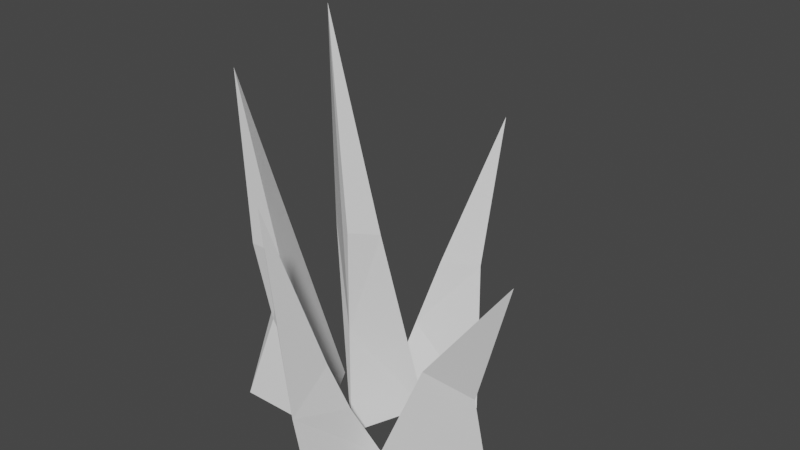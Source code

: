 # Source: Grass.blend  (saved by Blender 2.81.16; exported with 4.5.12 LTS)
import bpy
from mathutils import Matrix  # noqa: F401  (used for matrix-valued properties, if any)

bpy.ops.wm.read_factory_settings(use_empty=True)
scene = bpy.context.scene
scene.name = 'Scene'

# ---- collections
col_collection = bpy.data.collections.new('Collection'); scene.collection.children.link(col_collection)

# ---- world
world_world = bpy.data.worlds.new('World'); scene.world = world_world
world_world.use_nodes = True; world_world.node_tree.nodes.clear()
_N = world_world.node_tree.nodes; _L = world_world.node_tree.links
n0 = _N.new('ShaderNodeOutputWorld'); n0.name = 'World Output'; n0.location = (300, 300)
n1 = _N.new('ShaderNodeBackground'); n1.name = 'Background'; n1.location = (10, 300)
n1.inputs[0].default_value = (0.05088, 0.05088, 0.05088, 1.0)
_L.new(n1.outputs[0], n0.inputs[0])
n0.is_active_output = True
world_world.color = (0.05088, 0.05088, 0.05088)
world_world.use_sun_shadow = False
world_world.sun_shadow_jitter_overblur = 0.0

# ---- meshes
me_cone = bpy.data.meshes.new('Cone')
me_cone.from_pydata([(0.0, 0.35, -1.0), (0.3031, -0.175, -1.0), (-0.3031, -0.175, -1.0), (-0.4409, 0.0, 1.0), (-0.2839, -0.0875, 0.0), (-0.06889, -0.0875, 0.0), (-0.2204, 0.175, 0.0), (-0.2026, -0.04077, -0.5)], [], [(6, 3, 5), (5, 3, 4, 7), (7, 4, 3, 6), (0, 1, 2), (2, 7, 6, 0), (1, 5, 7, 2), (0, 6, 5, 1)])
_uv = me_cone.uv_layers.new(name='UVMap')
_uv.uv.foreach_set('vector', [0.25, 0.37, 0.25, 0.25, 0.3539, 0.19, 0.3539, 0.19, 0.25, 0.25, 0.1461, 0.19, 0.09412, 0.16, 0.09412, 0.16, 0.1461, 0.19, 0.25, 0.25, 0.25, 0.37, 0.75, 0.49, 0.9578, 0.13, 0.5422, 0.13, 0.04215, 0.13, 0.09412, 0.16, 0.25, 0.37, 0.25, 0.49, 0.4578, 0.13, 0.3539, 0.19, 0.09412, 0.16, 0.04215, 0.13, 0.25, 0.49, 0.25, 0.37, 0.3539, 0.19, 0.4578, 0.13])
me_cone.use_remesh_fix_poles = True
me_cone.use_remesh_preserve_attributes = False
me_cone.use_mirror_vertex_groups = False
me_cone.update()
me_cone_001 = bpy.data.meshes.new('Cone.001')
me_cone_001.from_pydata([(0.0, 0.35, -1.0), (0.1858, -0.1833, -1.0), (-0.3442, -0.1779, -1.0), (-0.4409, 0.0, 0.7078), (-0.1212, -0.0912, -0.2922), (-0.01189, -0.1404, -0.6033), (-0.2204, 0.175, -0.1889), (-0.372, -0.0875, -0.5094)], [], [(6, 3, 4, 5), (5, 4, 3, 7), (7, 3, 6), (0, 1, 2), (2, 7, 6, 0), (1, 5, 7, 2), (0, 6, 5, 1)])
_uv = me_cone_001.uv_layers.new(name='UVMap')
_uv.uv.foreach_set('vector', [0.25, 0.37, 0.25, 0.25, 0.3539, 0.19, 0.4059, 0.16, 0.4059, 0.16, 0.3539, 0.19, 0.25, 0.25, 0.1461, 0.19, 0.1461, 0.19, 0.25, 0.25, 0.25, 0.37, 0.75, 0.49, 0.9578, 0.13, 0.5422, 0.13, 0.04215, 0.13, 0.1461, 0.19, 0.25, 0.37, 0.25, 0.49, 0.4578, 0.13, 0.4059, 0.16, 0.1461, 0.19, 0.04215, 0.13, 0.25, 0.49, 0.25, 0.37, 0.4059, 0.16, 0.4578, 0.13])
me_cone_001.use_remesh_fix_poles = True
me_cone_001.use_remesh_preserve_attributes = False
me_cone_001.use_mirror_vertex_groups = False
me_cone_001.update()
me_cone_002 = bpy.data.meshes.new('Cone.002')
me_cone_002.from_pydata([(0.0, 0.35, -1.0), (0.1858, -0.1833, -1.0), (-0.3906, -0.1774, -1.0), (-0.6608, -0.006066, 0.571), (-0.1817, -0.09287, -0.2379), (-0.01189, -0.1404, -0.6033), (-0.2204, 0.175, -0.1889), (-0.372, -0.0875, -0.5094)], [], [(6, 3, 4, 5), (5, 4, 3, 7), (7, 3, 6), (0, 1, 2), (2, 7, 6, 0), (1, 5, 7, 2), (0, 6, 5, 1)])
_uv = me_cone_002.uv_layers.new(name='UVMap')
_uv.uv.foreach_set('vector', [0.25, 0.37, 0.25, 0.25, 0.3539, 0.19, 0.4059, 0.16, 0.4059, 0.16, 0.3539, 0.19, 0.25, 0.25, 0.1461, 0.19, 0.1461, 0.19, 0.25, 0.25, 0.25, 0.37, 0.75, 0.49, 0.9578, 0.13, 0.5422, 0.13, 0.04215, 0.13, 0.1461, 0.19, 0.25, 0.37, 0.25, 0.49, 0.4578, 0.13, 0.4059, 0.16, 0.1461, 0.19, 0.04215, 0.13, 0.25, 0.49, 0.25, 0.37, 0.4059, 0.16, 0.4578, 0.13])
me_cone_002.use_remesh_fix_poles = True
me_cone_002.use_remesh_preserve_attributes = False
me_cone_002.use_mirror_vertex_groups = False
me_cone_002.update()
me_cone_003 = bpy.data.meshes.new('Cone.003')
me_cone_003.from_pydata([(0.0, 0.35, -1.0), (0.1858, -0.1833, -1.0), (-0.3906, -0.1774, -1.0), (-0.6608, -0.006066, 0.3299), (-0.1817, -0.09287, -0.3153), (-0.01189, -0.1404, -0.6807), (-0.2185, 0.1567, -0.2896), (-0.372, -0.0875, -0.5094)], [], [(6, 3, 4, 5), (5, 4, 3, 7), (7, 3, 6), (0, 1, 2), (2, 7, 6, 0), (1, 5, 7, 2), (0, 6, 5, 1)])
_uv = me_cone_003.uv_layers.new(name='UVMap')
_uv.uv.foreach_set('vector', [0.25, 0.37, 0.25, 0.25, 0.3539, 0.19, 0.4059, 0.16, 0.4059, 0.16, 0.3539, 0.19, 0.25, 0.25, 0.1461, 0.19, 0.1461, 0.19, 0.25, 0.25, 0.25, 0.37, 0.75, 0.49, 0.9578, 0.13, 0.5422, 0.13, 0.04215, 0.13, 0.1461, 0.19, 0.25, 0.37, 0.25, 0.49, 0.4578, 0.13, 0.4059, 0.16, 0.1461, 0.19, 0.04215, 0.13, 0.25, 0.49, 0.25, 0.37, 0.4059, 0.16, 0.4578, 0.13])
me_cone_003.use_remesh_fix_poles = True
me_cone_003.use_remesh_preserve_attributes = False
me_cone_003.use_mirror_vertex_groups = False
me_cone_003.update()
me_cone_004 = bpy.data.meshes.new('Cone.004')
me_cone_004.from_pydata([(0.0, 0.35, -1.0), (0.263, -0.0922, -1.0), (-0.2147, -0.1322, -1.0), (-0.1832, 0.1247, 1.017), (-0.1696, -0.03217, 0.01516), (0.01473, -0.04703, -0.02125), (-0.1365, 0.2156, -0.0171), (-0.1689, -0.02446, -0.4935)], [], [(6, 3, 5), (5, 3, 4, 7), (7, 4, 3, 6), (0, 1, 2), (2, 7, 6, 0), (1, 5, 7, 2), (0, 6, 5, 1)])
_uv = me_cone_004.uv_layers.new(name='UVMap')
_uv.uv.foreach_set('vector', [0.25, 0.37, 0.25, 0.25, 0.3539, 0.19, 0.3539, 0.19, 0.25, 0.25, 0.1461, 0.19, 0.09412, 0.16, 0.09412, 0.16, 0.1461, 0.19, 0.25, 0.25, 0.25, 0.37, 0.75, 0.49, 0.9578, 0.13, 0.5422, 0.13, 0.04215, 0.13, 0.09412, 0.16, 0.25, 0.37, 0.25, 0.49, 0.4578, 0.13, 0.3539, 0.19, 0.09412, 0.16, 0.04215, 0.13, 0.25, 0.49, 0.25, 0.37, 0.3539, 0.19, 0.4578, 0.13])
me_cone_004.use_remesh_fix_poles = True
me_cone_004.use_remesh_preserve_attributes = False
me_cone_004.use_mirror_vertex_groups = False
me_cone_004.update()

# ---- objects
ob_cone = bpy.data.objects.new('Cone', me_cone)
ob_cone_001 = bpy.data.objects.new('Cone.001', me_cone_001)
ob_cone_002 = bpy.data.objects.new('Cone.002', me_cone_002)
ob_cone_003 = bpy.data.objects.new('Cone.003', me_cone_003)
ob_cone_004 = bpy.data.objects.new('Cone.004', me_cone_004)

# ---- transforms, parenting, visibility, modifiers, constraints
ob_cone.location = (-0.3034, 0.0, 0.8809)
ob_cone.scale = (0.9289, 0.9289, 0.9289)
ob_cone.lineart.crease_threshold = 0.0
ob_cone_001.location = (0.1632, -0.2572, 0.8809)
ob_cone_001.rotation_euler = (0.0, -0.0, 1.5)
ob_cone_001.scale = (0.9289, 0.9289, 0.9289)
ob_cone_001.lineart.crease_threshold = 0.0
ob_cone_002.location = (0.1632, 0.5472, 0.8809)
ob_cone_002.rotation_euler = (0.0, -0.0, 4.685)
ob_cone_002.scale = (0.9289, 0.9289, 0.9289)
ob_cone_002.lineart.crease_threshold = 0.0
ob_cone_003.location = (0.4456, 0.03506, 0.8809)
ob_cone_003.rotation_euler = (0.0, 0.0, 9.317)
ob_cone_003.scale = (0.9289, 0.9289, 0.9289)
ob_cone_003.lineart.crease_threshold = 0.0
ob_cone_004.location = (0.1277, 0.1101, 1.127)
ob_cone_004.rotation_euler = (0.0, -0.0, 1.12)
ob_cone_004.scale = (0.9289, 0.9289, 1.116)
ob_cone_004.lineart.crease_threshold = 0.0

# ---- collection membership
col_collection.objects.link(ob_cone)
col_collection.objects.link(ob_cone_001)
col_collection.objects.link(ob_cone_002)
col_collection.objects.link(ob_cone_003)
col_collection.objects.link(ob_cone_004)

# ---- scene / render settings (as saved in the file)
scene.frame_start = 1; scene.frame_end = 250; scene.frame_set(1)
scene.render.engine = 'BLENDER_EEVEE_NEXT'
scene.cycles.use_denoising = False
scene.cycles.samples = 128
scene.cycles.sampling_pattern = 'TABULATED_SOBOL'
scene.cycles.use_adaptive_sampling = False
scene.cycles.use_light_tree = False
scene.view_settings.view_transform = 'Filmic'
bpy.context.view_layer.update()

# ---- added for rendering (the .blend has no active camera and no usable light): camera, sun
cam_auto = bpy.data.cameras.new('AutoCamera')
cam_auto.lens = 50.0
cam_auto.sensor_width = 36.0
cam_auto.clip_end = 1000.0
ob_auto_camera = bpy.data.objects.new('AutoCamera', cam_auto)
scene.collection.objects.link(ob_auto_camera)
ob_auto_camera.location = (3.37571, -3.5903, 3.66291)
ob_auto_camera.rotation_euler = (1.09748, -7.21219e-08, 0.694738)
scene.camera = ob_auto_camera
light_auto_sun = bpy.data.lights.new('AutoSun', 'SUN')
light_auto_sun.energy = 3.0
light_auto_sun.angle = 0.0523599
ob_auto_sun = bpy.data.objects.new('AutoSun', light_auto_sun)
scene.collection.objects.link(ob_auto_sun)
ob_auto_sun.rotation_euler = (0.872665, 0.174533, 0.523599)
bpy.context.view_layer.update()
